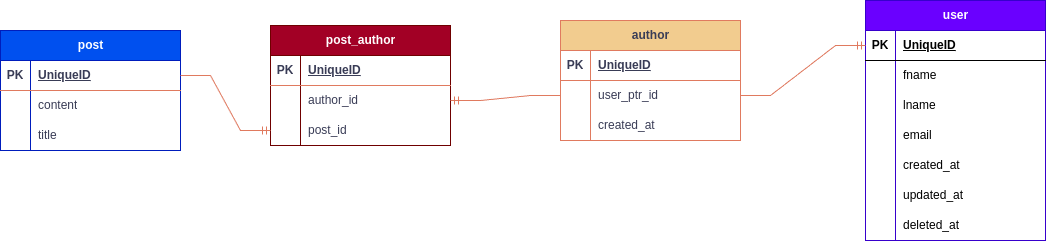

The diagram above was exported from draw.io. Its source (the exported page's mxGraphModel, read from the mxfile embedded in the PNG):
<mxGraphModel dx="1983" dy="633" grid="1" gridSize="10" guides="1" tooltips="1" connect="1" arrows="1" fold="1" page="1" pageScale="1" pageWidth="850" pageHeight="1100" math="0" shadow="0">
  <root>
    <mxCell id="0" />
    <mxCell id="1" parent="0" />
    <mxCell id="phoFXwGr4YB6GXLxuw4X-1" value="author" style="shape=table;startSize=30;container=1;collapsible=1;childLayout=tableLayout;fixedRows=1;rowLines=0;fontStyle=1;align=center;resizeLast=1;html=1;labelBackgroundColor=none;fillColor=#F2CC8F;strokeColor=#E07A5F;fontColor=#393C56;" parent="1" vertex="1">
      <mxGeometry x="30" y="210" width="180" height="120" as="geometry" />
    </mxCell>
    <mxCell id="phoFXwGr4YB6GXLxuw4X-2" value="" style="shape=tableRow;horizontal=0;startSize=0;swimlaneHead=0;swimlaneBody=0;fillColor=none;collapsible=0;dropTarget=0;points=[[0,0.5],[1,0.5]];portConstraint=eastwest;top=0;left=0;right=0;bottom=1;labelBackgroundColor=none;strokeColor=#E07A5F;fontColor=#393C56;" parent="phoFXwGr4YB6GXLxuw4X-1" vertex="1">
      <mxGeometry y="30" width="180" height="30" as="geometry" />
    </mxCell>
    <mxCell id="phoFXwGr4YB6GXLxuw4X-3" value="PK" style="shape=partialRectangle;connectable=0;fillColor=none;top=0;left=0;bottom=0;right=0;fontStyle=1;overflow=hidden;whiteSpace=wrap;html=1;labelBackgroundColor=none;strokeColor=#E07A5F;fontColor=#393C56;" parent="phoFXwGr4YB6GXLxuw4X-2" vertex="1">
      <mxGeometry width="30" height="30" as="geometry">
        <mxRectangle width="30" height="30" as="alternateBounds" />
      </mxGeometry>
    </mxCell>
    <mxCell id="phoFXwGr4YB6GXLxuw4X-4" value="UniqueID" style="shape=partialRectangle;connectable=0;fillColor=none;top=0;left=0;bottom=0;right=0;align=left;spacingLeft=6;fontStyle=5;overflow=hidden;whiteSpace=wrap;html=1;labelBackgroundColor=none;strokeColor=#E07A5F;fontColor=#393C56;" parent="phoFXwGr4YB6GXLxuw4X-2" vertex="1">
      <mxGeometry x="30" width="150" height="30" as="geometry">
        <mxRectangle width="150" height="30" as="alternateBounds" />
      </mxGeometry>
    </mxCell>
    <mxCell id="phoFXwGr4YB6GXLxuw4X-5" value="" style="shape=tableRow;horizontal=0;startSize=0;swimlaneHead=0;swimlaneBody=0;fillColor=none;collapsible=0;dropTarget=0;points=[[0,0.5],[1,0.5]];portConstraint=eastwest;top=0;left=0;right=0;bottom=0;labelBackgroundColor=none;strokeColor=#E07A5F;fontColor=#393C56;" parent="phoFXwGr4YB6GXLxuw4X-1" vertex="1">
      <mxGeometry y="60" width="180" height="30" as="geometry" />
    </mxCell>
    <mxCell id="phoFXwGr4YB6GXLxuw4X-6" value="" style="shape=partialRectangle;connectable=0;fillColor=none;top=0;left=0;bottom=0;right=0;editable=1;overflow=hidden;whiteSpace=wrap;html=1;labelBackgroundColor=none;strokeColor=#E07A5F;fontColor=#393C56;" parent="phoFXwGr4YB6GXLxuw4X-5" vertex="1">
      <mxGeometry width="30" height="30" as="geometry">
        <mxRectangle width="30" height="30" as="alternateBounds" />
      </mxGeometry>
    </mxCell>
    <mxCell id="phoFXwGr4YB6GXLxuw4X-7" value="user_ptr_id" style="shape=partialRectangle;connectable=0;fillColor=none;top=0;left=0;bottom=0;right=0;align=left;spacingLeft=6;overflow=hidden;whiteSpace=wrap;html=1;labelBackgroundColor=none;strokeColor=#E07A5F;fontColor=#393C56;" parent="phoFXwGr4YB6GXLxuw4X-5" vertex="1">
      <mxGeometry x="30" width="150" height="30" as="geometry">
        <mxRectangle width="150" height="30" as="alternateBounds" />
      </mxGeometry>
    </mxCell>
    <mxCell id="gJpqrGkl5gPmUptC510s-1" style="shape=tableRow;horizontal=0;startSize=0;swimlaneHead=0;swimlaneBody=0;fillColor=none;collapsible=0;dropTarget=0;points=[[0,0.5],[1,0.5]];portConstraint=eastwest;top=0;left=0;right=0;bottom=0;labelBackgroundColor=none;strokeColor=#E07A5F;fontColor=#393C56;" vertex="1" parent="phoFXwGr4YB6GXLxuw4X-1">
      <mxGeometry y="90" width="180" height="30" as="geometry" />
    </mxCell>
    <mxCell id="gJpqrGkl5gPmUptC510s-2" style="shape=partialRectangle;connectable=0;fillColor=none;top=0;left=0;bottom=0;right=0;editable=1;overflow=hidden;whiteSpace=wrap;html=1;labelBackgroundColor=none;strokeColor=#E07A5F;fontColor=#393C56;" vertex="1" parent="gJpqrGkl5gPmUptC510s-1">
      <mxGeometry width="30" height="30" as="geometry">
        <mxRectangle width="30" height="30" as="alternateBounds" />
      </mxGeometry>
    </mxCell>
    <mxCell id="gJpqrGkl5gPmUptC510s-3" value="created_at" style="shape=partialRectangle;connectable=0;fillColor=none;top=0;left=0;bottom=0;right=0;align=left;spacingLeft=6;overflow=hidden;whiteSpace=wrap;html=1;labelBackgroundColor=none;strokeColor=#E07A5F;fontColor=#393C56;" vertex="1" parent="gJpqrGkl5gPmUptC510s-1">
      <mxGeometry x="30" width="150" height="30" as="geometry">
        <mxRectangle width="150" height="30" as="alternateBounds" />
      </mxGeometry>
    </mxCell>
    <mxCell id="phoFXwGr4YB6GXLxuw4X-47" value="user" style="shape=table;startSize=30;container=1;collapsible=1;childLayout=tableLayout;fixedRows=1;rowLines=0;fontStyle=1;align=center;resizeLast=1;html=1;fillColor=#6a00ff;fontColor=#ffffff;strokeColor=#3700CC;" parent="1" vertex="1">
      <mxGeometry x="335" y="190" width="180" height="240" as="geometry" />
    </mxCell>
    <mxCell id="phoFXwGr4YB6GXLxuw4X-48" value="" style="shape=tableRow;horizontal=0;startSize=0;swimlaneHead=0;swimlaneBody=0;fillColor=none;collapsible=0;dropTarget=0;points=[[0,0.5],[1,0.5]];portConstraint=eastwest;top=0;left=0;right=0;bottom=1;" parent="phoFXwGr4YB6GXLxuw4X-47" vertex="1">
      <mxGeometry y="30" width="180" height="30" as="geometry" />
    </mxCell>
    <mxCell id="phoFXwGr4YB6GXLxuw4X-49" value="PK" style="shape=partialRectangle;connectable=0;fillColor=none;top=0;left=0;bottom=0;right=0;fontStyle=1;overflow=hidden;whiteSpace=wrap;html=1;" parent="phoFXwGr4YB6GXLxuw4X-48" vertex="1">
      <mxGeometry width="30" height="30" as="geometry">
        <mxRectangle width="30" height="30" as="alternateBounds" />
      </mxGeometry>
    </mxCell>
    <mxCell id="phoFXwGr4YB6GXLxuw4X-50" value="UniqueID" style="shape=partialRectangle;connectable=0;fillColor=none;top=0;left=0;bottom=0;right=0;align=left;spacingLeft=6;fontStyle=5;overflow=hidden;whiteSpace=wrap;html=1;" parent="phoFXwGr4YB6GXLxuw4X-48" vertex="1">
      <mxGeometry x="30" width="150" height="30" as="geometry">
        <mxRectangle width="150" height="30" as="alternateBounds" />
      </mxGeometry>
    </mxCell>
    <mxCell id="phoFXwGr4YB6GXLxuw4X-51" value="" style="shape=tableRow;horizontal=0;startSize=0;swimlaneHead=0;swimlaneBody=0;fillColor=none;collapsible=0;dropTarget=0;points=[[0,0.5],[1,0.5]];portConstraint=eastwest;top=0;left=0;right=0;bottom=0;" parent="phoFXwGr4YB6GXLxuw4X-47" vertex="1">
      <mxGeometry y="60" width="180" height="30" as="geometry" />
    </mxCell>
    <mxCell id="phoFXwGr4YB6GXLxuw4X-52" value="" style="shape=partialRectangle;connectable=0;fillColor=none;top=0;left=0;bottom=0;right=0;editable=1;overflow=hidden;whiteSpace=wrap;html=1;" parent="phoFXwGr4YB6GXLxuw4X-51" vertex="1">
      <mxGeometry width="30" height="30" as="geometry">
        <mxRectangle width="30" height="30" as="alternateBounds" />
      </mxGeometry>
    </mxCell>
    <mxCell id="phoFXwGr4YB6GXLxuw4X-53" value="fname" style="shape=partialRectangle;connectable=0;fillColor=none;top=0;left=0;bottom=0;right=0;align=left;spacingLeft=6;overflow=hidden;whiteSpace=wrap;html=1;" parent="phoFXwGr4YB6GXLxuw4X-51" vertex="1">
      <mxGeometry x="30" width="150" height="30" as="geometry">
        <mxRectangle width="150" height="30" as="alternateBounds" />
      </mxGeometry>
    </mxCell>
    <mxCell id="phoFXwGr4YB6GXLxuw4X-54" value="" style="shape=tableRow;horizontal=0;startSize=0;swimlaneHead=0;swimlaneBody=0;fillColor=none;collapsible=0;dropTarget=0;points=[[0,0.5],[1,0.5]];portConstraint=eastwest;top=0;left=0;right=0;bottom=0;" parent="phoFXwGr4YB6GXLxuw4X-47" vertex="1">
      <mxGeometry y="90" width="180" height="30" as="geometry" />
    </mxCell>
    <mxCell id="phoFXwGr4YB6GXLxuw4X-55" value="" style="shape=partialRectangle;connectable=0;fillColor=none;top=0;left=0;bottom=0;right=0;editable=1;overflow=hidden;whiteSpace=wrap;html=1;" parent="phoFXwGr4YB6GXLxuw4X-54" vertex="1">
      <mxGeometry width="30" height="30" as="geometry">
        <mxRectangle width="30" height="30" as="alternateBounds" />
      </mxGeometry>
    </mxCell>
    <mxCell id="phoFXwGr4YB6GXLxuw4X-56" value="lname" style="shape=partialRectangle;connectable=0;fillColor=none;top=0;left=0;bottom=0;right=0;align=left;spacingLeft=6;overflow=hidden;whiteSpace=wrap;html=1;" parent="phoFXwGr4YB6GXLxuw4X-54" vertex="1">
      <mxGeometry x="30" width="150" height="30" as="geometry">
        <mxRectangle width="150" height="30" as="alternateBounds" />
      </mxGeometry>
    </mxCell>
    <mxCell id="phoFXwGr4YB6GXLxuw4X-57" value="" style="shape=tableRow;horizontal=0;startSize=0;swimlaneHead=0;swimlaneBody=0;fillColor=none;collapsible=0;dropTarget=0;points=[[0,0.5],[1,0.5]];portConstraint=eastwest;top=0;left=0;right=0;bottom=0;" parent="phoFXwGr4YB6GXLxuw4X-47" vertex="1">
      <mxGeometry y="120" width="180" height="30" as="geometry" />
    </mxCell>
    <mxCell id="phoFXwGr4YB6GXLxuw4X-58" value="" style="shape=partialRectangle;connectable=0;fillColor=none;top=0;left=0;bottom=0;right=0;editable=1;overflow=hidden;whiteSpace=wrap;html=1;" parent="phoFXwGr4YB6GXLxuw4X-57" vertex="1">
      <mxGeometry width="30" height="30" as="geometry">
        <mxRectangle width="30" height="30" as="alternateBounds" />
      </mxGeometry>
    </mxCell>
    <mxCell id="phoFXwGr4YB6GXLxuw4X-59" value="email" style="shape=partialRectangle;connectable=0;fillColor=none;top=0;left=0;bottom=0;right=0;align=left;spacingLeft=6;overflow=hidden;whiteSpace=wrap;html=1;" parent="phoFXwGr4YB6GXLxuw4X-57" vertex="1">
      <mxGeometry x="30" width="150" height="30" as="geometry">
        <mxRectangle width="150" height="30" as="alternateBounds" />
      </mxGeometry>
    </mxCell>
    <mxCell id="phoFXwGr4YB6GXLxuw4X-60" style="shape=tableRow;horizontal=0;startSize=0;swimlaneHead=0;swimlaneBody=0;fillColor=none;collapsible=0;dropTarget=0;points=[[0,0.5],[1,0.5]];portConstraint=eastwest;top=0;left=0;right=0;bottom=0;" parent="phoFXwGr4YB6GXLxuw4X-47" vertex="1">
      <mxGeometry y="150" width="180" height="30" as="geometry" />
    </mxCell>
    <mxCell id="phoFXwGr4YB6GXLxuw4X-61" style="shape=partialRectangle;connectable=0;fillColor=none;top=0;left=0;bottom=0;right=0;editable=1;overflow=hidden;whiteSpace=wrap;html=1;" parent="phoFXwGr4YB6GXLxuw4X-60" vertex="1">
      <mxGeometry width="30" height="30" as="geometry">
        <mxRectangle width="30" height="30" as="alternateBounds" />
      </mxGeometry>
    </mxCell>
    <mxCell id="phoFXwGr4YB6GXLxuw4X-62" value="created_at" style="shape=partialRectangle;connectable=0;fillColor=none;top=0;left=0;bottom=0;right=0;align=left;spacingLeft=6;overflow=hidden;whiteSpace=wrap;html=1;" parent="phoFXwGr4YB6GXLxuw4X-60" vertex="1">
      <mxGeometry x="30" width="150" height="30" as="geometry">
        <mxRectangle width="150" height="30" as="alternateBounds" />
      </mxGeometry>
    </mxCell>
    <mxCell id="phoFXwGr4YB6GXLxuw4X-63" style="shape=tableRow;horizontal=0;startSize=0;swimlaneHead=0;swimlaneBody=0;fillColor=none;collapsible=0;dropTarget=0;points=[[0,0.5],[1,0.5]];portConstraint=eastwest;top=0;left=0;right=0;bottom=0;" parent="phoFXwGr4YB6GXLxuw4X-47" vertex="1">
      <mxGeometry y="180" width="180" height="30" as="geometry" />
    </mxCell>
    <mxCell id="phoFXwGr4YB6GXLxuw4X-64" style="shape=partialRectangle;connectable=0;fillColor=none;top=0;left=0;bottom=0;right=0;editable=1;overflow=hidden;whiteSpace=wrap;html=1;" parent="phoFXwGr4YB6GXLxuw4X-63" vertex="1">
      <mxGeometry width="30" height="30" as="geometry">
        <mxRectangle width="30" height="30" as="alternateBounds" />
      </mxGeometry>
    </mxCell>
    <mxCell id="phoFXwGr4YB6GXLxuw4X-65" value="updated_at" style="shape=partialRectangle;connectable=0;fillColor=none;top=0;left=0;bottom=0;right=0;align=left;spacingLeft=6;overflow=hidden;whiteSpace=wrap;html=1;" parent="phoFXwGr4YB6GXLxuw4X-63" vertex="1">
      <mxGeometry x="30" width="150" height="30" as="geometry">
        <mxRectangle width="150" height="30" as="alternateBounds" />
      </mxGeometry>
    </mxCell>
    <mxCell id="phoFXwGr4YB6GXLxuw4X-66" style="shape=tableRow;horizontal=0;startSize=0;swimlaneHead=0;swimlaneBody=0;fillColor=none;collapsible=0;dropTarget=0;points=[[0,0.5],[1,0.5]];portConstraint=eastwest;top=0;left=0;right=0;bottom=0;" parent="phoFXwGr4YB6GXLxuw4X-47" vertex="1">
      <mxGeometry y="210" width="180" height="30" as="geometry" />
    </mxCell>
    <mxCell id="phoFXwGr4YB6GXLxuw4X-67" style="shape=partialRectangle;connectable=0;fillColor=none;top=0;left=0;bottom=0;right=0;editable=1;overflow=hidden;whiteSpace=wrap;html=1;" parent="phoFXwGr4YB6GXLxuw4X-66" vertex="1">
      <mxGeometry width="30" height="30" as="geometry">
        <mxRectangle width="30" height="30" as="alternateBounds" />
      </mxGeometry>
    </mxCell>
    <mxCell id="phoFXwGr4YB6GXLxuw4X-68" value="deleted_at" style="shape=partialRectangle;connectable=0;fillColor=none;top=0;left=0;bottom=0;right=0;align=left;spacingLeft=6;overflow=hidden;whiteSpace=wrap;html=1;" parent="phoFXwGr4YB6GXLxuw4X-66" vertex="1">
      <mxGeometry x="30" width="150" height="30" as="geometry">
        <mxRectangle width="150" height="30" as="alternateBounds" />
      </mxGeometry>
    </mxCell>
    <mxCell id="phoFXwGr4YB6GXLxuw4X-69" value="" style="edgeStyle=entityRelationEdgeStyle;fontSize=12;html=1;endArrow=ERmandOne;rounded=0;strokeColor=#E07A5F;fontColor=#393C56;fillColor=#F2CC8F;entryX=0;entryY=0.5;entryDx=0;entryDy=0;" parent="1" source="phoFXwGr4YB6GXLxuw4X-5" target="phoFXwGr4YB6GXLxuw4X-48" edge="1">
      <mxGeometry width="100" height="100" relative="1" as="geometry">
        <mxPoint x="410" y="450" as="sourcePoint" />
        <mxPoint x="510" y="350" as="targetPoint" />
      </mxGeometry>
    </mxCell>
    <mxCell id="phoFXwGr4YB6GXLxuw4X-70" value="post" style="shape=table;startSize=30;container=1;collapsible=1;childLayout=tableLayout;fixedRows=1;rowLines=0;fontStyle=1;align=center;resizeLast=1;html=1;strokeColor=#001DBC;fontColor=#ffffff;fillColor=#0050ef;" parent="1" vertex="1">
      <mxGeometry x="-530" y="220" width="180" height="120" as="geometry" />
    </mxCell>
    <mxCell id="phoFXwGr4YB6GXLxuw4X-71" value="" style="shape=tableRow;horizontal=0;startSize=0;swimlaneHead=0;swimlaneBody=0;fillColor=none;collapsible=0;dropTarget=0;points=[[0,0.5],[1,0.5]];portConstraint=eastwest;top=0;left=0;right=0;bottom=1;strokeColor=#E07A5F;fontColor=#393C56;" parent="phoFXwGr4YB6GXLxuw4X-70" vertex="1">
      <mxGeometry y="30" width="180" height="30" as="geometry" />
    </mxCell>
    <mxCell id="phoFXwGr4YB6GXLxuw4X-72" value="PK" style="shape=partialRectangle;connectable=0;fillColor=none;top=0;left=0;bottom=0;right=0;fontStyle=1;overflow=hidden;whiteSpace=wrap;html=1;strokeColor=#E07A5F;fontColor=#393C56;" parent="phoFXwGr4YB6GXLxuw4X-71" vertex="1">
      <mxGeometry width="30" height="30" as="geometry">
        <mxRectangle width="30" height="30" as="alternateBounds" />
      </mxGeometry>
    </mxCell>
    <mxCell id="phoFXwGr4YB6GXLxuw4X-73" value="UniqueID" style="shape=partialRectangle;connectable=0;fillColor=none;top=0;left=0;bottom=0;right=0;align=left;spacingLeft=6;fontStyle=5;overflow=hidden;whiteSpace=wrap;html=1;strokeColor=#E07A5F;fontColor=#393C56;" parent="phoFXwGr4YB6GXLxuw4X-71" vertex="1">
      <mxGeometry x="30" width="150" height="30" as="geometry">
        <mxRectangle width="150" height="30" as="alternateBounds" />
      </mxGeometry>
    </mxCell>
    <mxCell id="phoFXwGr4YB6GXLxuw4X-74" value="" style="shape=tableRow;horizontal=0;startSize=0;swimlaneHead=0;swimlaneBody=0;fillColor=none;collapsible=0;dropTarget=0;points=[[0,0.5],[1,0.5]];portConstraint=eastwest;top=0;left=0;right=0;bottom=0;strokeColor=#E07A5F;fontColor=#393C56;" parent="phoFXwGr4YB6GXLxuw4X-70" vertex="1">
      <mxGeometry y="60" width="180" height="30" as="geometry" />
    </mxCell>
    <mxCell id="phoFXwGr4YB6GXLxuw4X-75" value="" style="shape=partialRectangle;connectable=0;fillColor=none;top=0;left=0;bottom=0;right=0;editable=1;overflow=hidden;whiteSpace=wrap;html=1;strokeColor=#E07A5F;fontColor=#393C56;" parent="phoFXwGr4YB6GXLxuw4X-74" vertex="1">
      <mxGeometry width="30" height="30" as="geometry">
        <mxRectangle width="30" height="30" as="alternateBounds" />
      </mxGeometry>
    </mxCell>
    <mxCell id="phoFXwGr4YB6GXLxuw4X-76" value="content" style="shape=partialRectangle;connectable=0;fillColor=none;top=0;left=0;bottom=0;right=0;align=left;spacingLeft=6;overflow=hidden;whiteSpace=wrap;html=1;strokeColor=#E07A5F;fontColor=#393C56;" parent="phoFXwGr4YB6GXLxuw4X-74" vertex="1">
      <mxGeometry x="30" width="150" height="30" as="geometry">
        <mxRectangle width="150" height="30" as="alternateBounds" />
      </mxGeometry>
    </mxCell>
    <mxCell id="phoFXwGr4YB6GXLxuw4X-77" value="" style="shape=tableRow;horizontal=0;startSize=0;swimlaneHead=0;swimlaneBody=0;fillColor=none;collapsible=0;dropTarget=0;points=[[0,0.5],[1,0.5]];portConstraint=eastwest;top=0;left=0;right=0;bottom=0;strokeColor=#E07A5F;fontColor=#393C56;" parent="phoFXwGr4YB6GXLxuw4X-70" vertex="1">
      <mxGeometry y="90" width="180" height="30" as="geometry" />
    </mxCell>
    <mxCell id="phoFXwGr4YB6GXLxuw4X-78" value="" style="shape=partialRectangle;connectable=0;fillColor=none;top=0;left=0;bottom=0;right=0;editable=1;overflow=hidden;whiteSpace=wrap;html=1;strokeColor=#E07A5F;fontColor=#393C56;" parent="phoFXwGr4YB6GXLxuw4X-77" vertex="1">
      <mxGeometry width="30" height="30" as="geometry">
        <mxRectangle width="30" height="30" as="alternateBounds" />
      </mxGeometry>
    </mxCell>
    <mxCell id="phoFXwGr4YB6GXLxuw4X-79" value="title" style="shape=partialRectangle;connectable=0;fillColor=none;top=0;left=0;bottom=0;right=0;align=left;spacingLeft=6;overflow=hidden;whiteSpace=wrap;html=1;strokeColor=#E07A5F;fontColor=#393C56;" parent="phoFXwGr4YB6GXLxuw4X-77" vertex="1">
      <mxGeometry x="30" width="150" height="30" as="geometry">
        <mxRectangle width="150" height="30" as="alternateBounds" />
      </mxGeometry>
    </mxCell>
    <mxCell id="phoFXwGr4YB6GXLxuw4X-83" value="post_author" style="shape=table;startSize=30;container=1;collapsible=1;childLayout=tableLayout;fixedRows=1;rowLines=0;fontStyle=1;align=center;resizeLast=1;html=1;strokeColor=#6F0000;fontColor=#ffffff;fillColor=#a20025;" parent="1" vertex="1">
      <mxGeometry x="-260" y="215" width="180" height="120" as="geometry" />
    </mxCell>
    <mxCell id="phoFXwGr4YB6GXLxuw4X-84" value="" style="shape=tableRow;horizontal=0;startSize=0;swimlaneHead=0;swimlaneBody=0;fillColor=none;collapsible=0;dropTarget=0;points=[[0,0.5],[1,0.5]];portConstraint=eastwest;top=0;left=0;right=0;bottom=1;strokeColor=#E07A5F;fontColor=#393C56;" parent="phoFXwGr4YB6GXLxuw4X-83" vertex="1">
      <mxGeometry y="30" width="180" height="30" as="geometry" />
    </mxCell>
    <mxCell id="phoFXwGr4YB6GXLxuw4X-85" value="PK" style="shape=partialRectangle;connectable=0;fillColor=none;top=0;left=0;bottom=0;right=0;fontStyle=1;overflow=hidden;whiteSpace=wrap;html=1;strokeColor=#E07A5F;fontColor=#393C56;" parent="phoFXwGr4YB6GXLxuw4X-84" vertex="1">
      <mxGeometry width="30" height="30" as="geometry">
        <mxRectangle width="30" height="30" as="alternateBounds" />
      </mxGeometry>
    </mxCell>
    <mxCell id="phoFXwGr4YB6GXLxuw4X-86" value="UniqueID" style="shape=partialRectangle;connectable=0;fillColor=none;top=0;left=0;bottom=0;right=0;align=left;spacingLeft=6;fontStyle=5;overflow=hidden;whiteSpace=wrap;html=1;strokeColor=#E07A5F;fontColor=#393C56;" parent="phoFXwGr4YB6GXLxuw4X-84" vertex="1">
      <mxGeometry x="30" width="150" height="30" as="geometry">
        <mxRectangle width="150" height="30" as="alternateBounds" />
      </mxGeometry>
    </mxCell>
    <mxCell id="phoFXwGr4YB6GXLxuw4X-87" value="" style="shape=tableRow;horizontal=0;startSize=0;swimlaneHead=0;swimlaneBody=0;fillColor=none;collapsible=0;dropTarget=0;points=[[0,0.5],[1,0.5]];portConstraint=eastwest;top=0;left=0;right=0;bottom=0;strokeColor=#E07A5F;fontColor=#393C56;" parent="phoFXwGr4YB6GXLxuw4X-83" vertex="1">
      <mxGeometry y="60" width="180" height="30" as="geometry" />
    </mxCell>
    <mxCell id="phoFXwGr4YB6GXLxuw4X-88" value="" style="shape=partialRectangle;connectable=0;fillColor=none;top=0;left=0;bottom=0;right=0;editable=1;overflow=hidden;whiteSpace=wrap;html=1;strokeColor=#E07A5F;fontColor=#393C56;" parent="phoFXwGr4YB6GXLxuw4X-87" vertex="1">
      <mxGeometry width="30" height="30" as="geometry">
        <mxRectangle width="30" height="30" as="alternateBounds" />
      </mxGeometry>
    </mxCell>
    <mxCell id="phoFXwGr4YB6GXLxuw4X-89" value="author_id" style="shape=partialRectangle;connectable=0;fillColor=none;top=0;left=0;bottom=0;right=0;align=left;spacingLeft=6;overflow=hidden;whiteSpace=wrap;html=1;strokeColor=#E07A5F;fontColor=#393C56;" parent="phoFXwGr4YB6GXLxuw4X-87" vertex="1">
      <mxGeometry x="30" width="150" height="30" as="geometry">
        <mxRectangle width="150" height="30" as="alternateBounds" />
      </mxGeometry>
    </mxCell>
    <mxCell id="phoFXwGr4YB6GXLxuw4X-90" value="" style="shape=tableRow;horizontal=0;startSize=0;swimlaneHead=0;swimlaneBody=0;fillColor=none;collapsible=0;dropTarget=0;points=[[0,0.5],[1,0.5]];portConstraint=eastwest;top=0;left=0;right=0;bottom=0;strokeColor=#E07A5F;fontColor=#393C56;" parent="phoFXwGr4YB6GXLxuw4X-83" vertex="1">
      <mxGeometry y="90" width="180" height="30" as="geometry" />
    </mxCell>
    <mxCell id="phoFXwGr4YB6GXLxuw4X-91" value="" style="shape=partialRectangle;connectable=0;fillColor=none;top=0;left=0;bottom=0;right=0;editable=1;overflow=hidden;whiteSpace=wrap;html=1;strokeColor=#E07A5F;fontColor=#393C56;" parent="phoFXwGr4YB6GXLxuw4X-90" vertex="1">
      <mxGeometry width="30" height="30" as="geometry">
        <mxRectangle width="30" height="30" as="alternateBounds" />
      </mxGeometry>
    </mxCell>
    <mxCell id="phoFXwGr4YB6GXLxuw4X-92" value="post_id" style="shape=partialRectangle;connectable=0;fillColor=none;top=0;left=0;bottom=0;right=0;align=left;spacingLeft=6;overflow=hidden;whiteSpace=wrap;html=1;strokeColor=#E07A5F;fontColor=#393C56;" parent="phoFXwGr4YB6GXLxuw4X-90" vertex="1">
      <mxGeometry x="30" width="150" height="30" as="geometry">
        <mxRectangle width="150" height="30" as="alternateBounds" />
      </mxGeometry>
    </mxCell>
    <mxCell id="phoFXwGr4YB6GXLxuw4X-96" value="" style="edgeStyle=entityRelationEdgeStyle;fontSize=12;html=1;endArrow=ERmandOne;rounded=0;strokeColor=#E07A5F;fontColor=#393C56;fillColor=#F2CC8F;exitX=1;exitY=0.5;exitDx=0;exitDy=0;entryX=0;entryY=0.5;entryDx=0;entryDy=0;" parent="1" source="phoFXwGr4YB6GXLxuw4X-71" target="phoFXwGr4YB6GXLxuw4X-90" edge="1">
      <mxGeometry width="100" height="100" relative="1" as="geometry">
        <mxPoint x="-230" y="450" as="sourcePoint" />
        <mxPoint x="-130" y="350" as="targetPoint" />
      </mxGeometry>
    </mxCell>
    <mxCell id="phoFXwGr4YB6GXLxuw4X-97" value="" style="edgeStyle=entityRelationEdgeStyle;fontSize=12;html=1;endArrow=ERmandOne;rounded=0;strokeColor=#E07A5F;fontColor=#393C56;fillColor=#F2CC8F;exitX=0;exitY=0.5;exitDx=0;exitDy=0;entryX=1;entryY=0.5;entryDx=0;entryDy=0;" parent="1" source="phoFXwGr4YB6GXLxuw4X-5" target="phoFXwGr4YB6GXLxuw4X-87" edge="1">
      <mxGeometry width="100" height="100" relative="1" as="geometry">
        <mxPoint x="-340" y="275" as="sourcePoint" />
        <mxPoint x="-250" y="330" as="targetPoint" />
      </mxGeometry>
    </mxCell>
  </root>
</mxGraphModel>